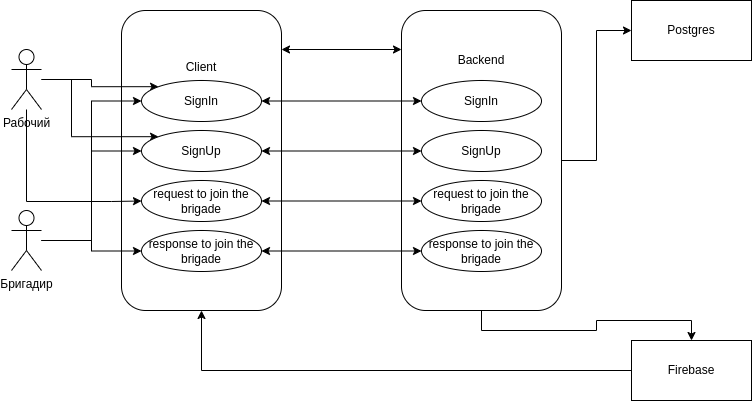

The diagram above was exported from draw.io. Its source (the exported page's mxGraphModel, read from the mxfile embedded in the PNG):
<mxGraphModel dx="1364" dy="803" grid="1" gridSize="10" guides="1" tooltips="1" connect="1" arrows="1" fold="1" page="1" pageScale="1" pageWidth="827" pageHeight="1169" math="0" shadow="0">
  <root>
    <mxCell id="0" />
    <mxCell id="1" parent="0" />
    <mxCell id="SupSjl1UYZERlwh3TRs_-20" style="edgeStyle=orthogonalEdgeStyle;rounded=0;orthogonalLoop=1;jettySize=auto;html=1;exitX=1;exitY=0.5;exitDx=0;exitDy=0;entryX=0;entryY=0.5;entryDx=0;entryDy=0;startArrow=classic;startFill=1;" edge="1" parent="1">
      <mxGeometry relative="1" as="geometry">
        <mxPoint x="330" y="209" as="sourcePoint" />
        <mxPoint x="450" y="209" as="targetPoint" />
      </mxGeometry>
    </mxCell>
    <mxCell id="SupSjl1UYZERlwh3TRs_-23" style="edgeStyle=orthogonalEdgeStyle;rounded=0;orthogonalLoop=1;jettySize=auto;html=1;exitX=0.5;exitY=1;exitDx=0;exitDy=0;entryX=0;entryY=0.5;entryDx=0;entryDy=0;endArrow=none;endFill=0;startArrow=classic;startFill=1;" edge="1" parent="1" source="SupSjl1UYZERlwh3TRs_-1" target="SupSjl1UYZERlwh3TRs_-4">
      <mxGeometry relative="1" as="geometry" />
    </mxCell>
    <mxCell id="SupSjl1UYZERlwh3TRs_-1" value="Client&lt;br&gt;&lt;br&gt;&lt;br&gt;&lt;br&gt;&lt;br&gt;&lt;br&gt;&lt;br&gt;&lt;br&gt;&lt;br&gt;&lt;br&gt;&lt;br&gt;&lt;br&gt;&lt;br&gt;&lt;br&gt;" style="rounded=1;whiteSpace=wrap;html=1;" vertex="1" parent="1">
      <mxGeometry x="170" y="170" width="160" height="300" as="geometry" />
    </mxCell>
    <mxCell id="SupSjl1UYZERlwh3TRs_-21" style="edgeStyle=orthogonalEdgeStyle;rounded=0;orthogonalLoop=1;jettySize=auto;html=1;exitX=1;exitY=0.5;exitDx=0;exitDy=0;entryX=0;entryY=0.5;entryDx=0;entryDy=0;" edge="1" parent="1" source="SupSjl1UYZERlwh3TRs_-2" target="SupSjl1UYZERlwh3TRs_-3">
      <mxGeometry relative="1" as="geometry" />
    </mxCell>
    <mxCell id="SupSjl1UYZERlwh3TRs_-22" style="edgeStyle=orthogonalEdgeStyle;rounded=0;orthogonalLoop=1;jettySize=auto;html=1;exitX=0.5;exitY=1;exitDx=0;exitDy=0;" edge="1" parent="1" source="SupSjl1UYZERlwh3TRs_-2" target="SupSjl1UYZERlwh3TRs_-4">
      <mxGeometry relative="1" as="geometry" />
    </mxCell>
    <mxCell id="SupSjl1UYZERlwh3TRs_-2" value="Backend&lt;br&gt;&lt;br&gt;&lt;br&gt;&lt;br&gt;&lt;br&gt;&lt;br&gt;&lt;br&gt;&lt;br&gt;&lt;br&gt;&lt;br&gt;&lt;br&gt;&lt;br&gt;&lt;br&gt;&lt;br&gt;&lt;br&gt;" style="rounded=1;whiteSpace=wrap;html=1;" vertex="1" parent="1">
      <mxGeometry x="450" y="170" width="160" height="300" as="geometry" />
    </mxCell>
    <mxCell id="SupSjl1UYZERlwh3TRs_-3" value="Postgres" style="rounded=0;whiteSpace=wrap;html=1;" vertex="1" parent="1">
      <mxGeometry x="680" y="160" width="120" height="60" as="geometry" />
    </mxCell>
    <mxCell id="SupSjl1UYZERlwh3TRs_-4" value="Firebase" style="rounded=0;whiteSpace=wrap;html=1;" vertex="1" parent="1">
      <mxGeometry x="680" y="500" width="120" height="60" as="geometry" />
    </mxCell>
    <mxCell id="SupSjl1UYZERlwh3TRs_-30" style="edgeStyle=orthogonalEdgeStyle;rounded=0;orthogonalLoop=1;jettySize=auto;html=1;entryX=0;entryY=0;entryDx=0;entryDy=0;" edge="1" parent="1" source="SupSjl1UYZERlwh3TRs_-9" target="SupSjl1UYZERlwh3TRs_-14">
      <mxGeometry relative="1" as="geometry" />
    </mxCell>
    <mxCell id="SupSjl1UYZERlwh3TRs_-31" style="edgeStyle=orthogonalEdgeStyle;rounded=0;orthogonalLoop=1;jettySize=auto;html=1;entryX=0;entryY=0;entryDx=0;entryDy=0;" edge="1" parent="1" source="SupSjl1UYZERlwh3TRs_-9" target="SupSjl1UYZERlwh3TRs_-15">
      <mxGeometry relative="1" as="geometry">
        <Array as="points">
          <mxPoint x="120" y="239" />
          <mxPoint x="120" y="296" />
        </Array>
      </mxGeometry>
    </mxCell>
    <mxCell id="SupSjl1UYZERlwh3TRs_-32" style="edgeStyle=orthogonalEdgeStyle;rounded=0;orthogonalLoop=1;jettySize=auto;html=1;entryX=0;entryY=0.5;entryDx=0;entryDy=0;" edge="1" parent="1" source="SupSjl1UYZERlwh3TRs_-9" target="SupSjl1UYZERlwh3TRs_-18">
      <mxGeometry relative="1" as="geometry">
        <mxPoint x="130" y="350" as="targetPoint" />
        <Array as="points">
          <mxPoint x="75" y="361" />
          <mxPoint x="160" y="361" />
        </Array>
      </mxGeometry>
    </mxCell>
    <mxCell id="SupSjl1UYZERlwh3TRs_-9" value="Рабочий" style="shape=umlActor;verticalLabelPosition=bottom;verticalAlign=top;html=1;outlineConnect=0;" vertex="1" parent="1">
      <mxGeometry x="60" y="209" width="30" height="60" as="geometry" />
    </mxCell>
    <mxCell id="SupSjl1UYZERlwh3TRs_-26" style="edgeStyle=orthogonalEdgeStyle;rounded=0;orthogonalLoop=1;jettySize=auto;html=1;entryX=0;entryY=0.5;entryDx=0;entryDy=0;" edge="1" parent="1" source="SupSjl1UYZERlwh3TRs_-10" target="SupSjl1UYZERlwh3TRs_-25">
      <mxGeometry relative="1" as="geometry" />
    </mxCell>
    <mxCell id="SupSjl1UYZERlwh3TRs_-27" style="edgeStyle=orthogonalEdgeStyle;rounded=0;orthogonalLoop=1;jettySize=auto;html=1;entryX=0;entryY=0.5;entryDx=0;entryDy=0;" edge="1" parent="1" source="SupSjl1UYZERlwh3TRs_-10" target="SupSjl1UYZERlwh3TRs_-15">
      <mxGeometry relative="1" as="geometry" />
    </mxCell>
    <mxCell id="SupSjl1UYZERlwh3TRs_-28" style="edgeStyle=orthogonalEdgeStyle;rounded=0;orthogonalLoop=1;jettySize=auto;html=1;entryX=0;entryY=0.5;entryDx=0;entryDy=0;" edge="1" parent="1" source="SupSjl1UYZERlwh3TRs_-10" target="SupSjl1UYZERlwh3TRs_-14">
      <mxGeometry relative="1" as="geometry" />
    </mxCell>
    <mxCell id="SupSjl1UYZERlwh3TRs_-10" value="Бригадир" style="shape=umlActor;verticalLabelPosition=bottom;verticalAlign=top;html=1;outlineConnect=0;" vertex="1" parent="1">
      <mxGeometry x="60" y="370" width="30" height="60" as="geometry" />
    </mxCell>
    <mxCell id="SupSjl1UYZERlwh3TRs_-33" style="edgeStyle=orthogonalEdgeStyle;rounded=0;orthogonalLoop=1;jettySize=auto;html=1;exitX=1;exitY=0.5;exitDx=0;exitDy=0;entryX=0;entryY=0.5;entryDx=0;entryDy=0;startArrow=classic;startFill=1;" edge="1" parent="1" source="SupSjl1UYZERlwh3TRs_-14" target="SupSjl1UYZERlwh3TRs_-16">
      <mxGeometry relative="1" as="geometry" />
    </mxCell>
    <mxCell id="SupSjl1UYZERlwh3TRs_-14" value="SignIn" style="ellipse;whiteSpace=wrap;html=1;" vertex="1" parent="1">
      <mxGeometry x="190" y="240" width="120" height="41" as="geometry" />
    </mxCell>
    <mxCell id="SupSjl1UYZERlwh3TRs_-34" style="edgeStyle=orthogonalEdgeStyle;rounded=0;orthogonalLoop=1;jettySize=auto;html=1;exitX=1;exitY=0.5;exitDx=0;exitDy=0;entryX=0;entryY=0.5;entryDx=0;entryDy=0;startArrow=classic;startFill=1;" edge="1" parent="1" source="SupSjl1UYZERlwh3TRs_-15" target="SupSjl1UYZERlwh3TRs_-17">
      <mxGeometry relative="1" as="geometry" />
    </mxCell>
    <mxCell id="SupSjl1UYZERlwh3TRs_-15" value="SignUp" style="ellipse;whiteSpace=wrap;html=1;" vertex="1" parent="1">
      <mxGeometry x="190" y="290" width="120" height="41" as="geometry" />
    </mxCell>
    <mxCell id="SupSjl1UYZERlwh3TRs_-16" value="SignIn" style="ellipse;whiteSpace=wrap;html=1;" vertex="1" parent="1">
      <mxGeometry x="470" y="240" width="120" height="41" as="geometry" />
    </mxCell>
    <mxCell id="SupSjl1UYZERlwh3TRs_-17" value="SignUp" style="ellipse;whiteSpace=wrap;html=1;" vertex="1" parent="1">
      <mxGeometry x="470" y="290" width="120" height="41" as="geometry" />
    </mxCell>
    <mxCell id="SupSjl1UYZERlwh3TRs_-37" style="edgeStyle=orthogonalEdgeStyle;rounded=0;orthogonalLoop=1;jettySize=auto;html=1;exitX=1;exitY=0.5;exitDx=0;exitDy=0;entryX=0;entryY=0.5;entryDx=0;entryDy=0;startArrow=classic;startFill=1;" edge="1" parent="1" source="SupSjl1UYZERlwh3TRs_-18" target="SupSjl1UYZERlwh3TRs_-35">
      <mxGeometry relative="1" as="geometry" />
    </mxCell>
    <mxCell id="SupSjl1UYZERlwh3TRs_-18" value="request to join the brigade" style="ellipse;whiteSpace=wrap;html=1;" vertex="1" parent="1">
      <mxGeometry x="190" y="340" width="120" height="41" as="geometry" />
    </mxCell>
    <mxCell id="SupSjl1UYZERlwh3TRs_-38" style="edgeStyle=orthogonalEdgeStyle;rounded=0;orthogonalLoop=1;jettySize=auto;html=1;exitX=1;exitY=0.5;exitDx=0;exitDy=0;entryX=0;entryY=0.5;entryDx=0;entryDy=0;startArrow=classic;startFill=1;" edge="1" parent="1" source="SupSjl1UYZERlwh3TRs_-25" target="SupSjl1UYZERlwh3TRs_-36">
      <mxGeometry relative="1" as="geometry" />
    </mxCell>
    <mxCell id="SupSjl1UYZERlwh3TRs_-25" value="response to join the brigade" style="ellipse;whiteSpace=wrap;html=1;" vertex="1" parent="1">
      <mxGeometry x="190" y="390" width="120" height="41" as="geometry" />
    </mxCell>
    <mxCell id="SupSjl1UYZERlwh3TRs_-35" value="request to join the brigade" style="ellipse;whiteSpace=wrap;html=1;" vertex="1" parent="1">
      <mxGeometry x="470" y="340" width="120" height="41" as="geometry" />
    </mxCell>
    <mxCell id="SupSjl1UYZERlwh3TRs_-36" value="response to join the brigade" style="ellipse;whiteSpace=wrap;html=1;" vertex="1" parent="1">
      <mxGeometry x="470" y="390" width="120" height="41" as="geometry" />
    </mxCell>
  </root>
</mxGraphModel>